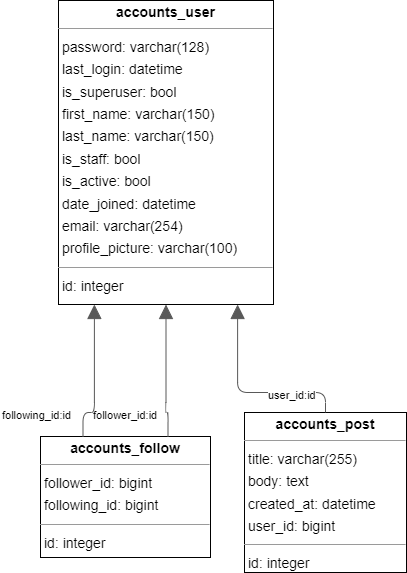

The diagram above was exported from draw.io. Its source (the exported page's mxGraphModel, read from the mxfile embedded in the PNG):
<mxGraphModel dx="1428" dy="1017" grid="1" gridSize="10" guides="1" tooltips="1" connect="1" arrows="1" fold="1" page="0" pageScale="1" pageWidth="827" pageHeight="1169" background="none" math="0" shadow="0">
  <root>
    <mxCell id="0" />
    <mxCell id="1" parent="0" />
    <mxCell id="node0" value="&lt;p style=&quot;margin:0px;margin-top:4px;text-align:center;&quot;&gt;&lt;b&gt;accounts_follow&lt;/b&gt;&lt;/p&gt;&lt;hr size=&quot;1&quot;/&gt;&lt;p style=&quot;margin:0 0 0 4px;line-height:1.6;&quot;&gt; follower_id: bigint&lt;br/&gt; following_id: bigint&lt;/p&gt;&lt;hr size=&quot;1&quot;/&gt;&lt;p style=&quot;margin:0 0 0 4px;line-height:1.6;&quot;&gt; id: integer&lt;/p&gt;" style="verticalAlign=top;align=left;overflow=fill;fontSize=14;fontFamily=Helvetica;html=1;rounded=0;shadow=0;comic=0;labelBackgroundColor=none;strokeWidth=1;" parent="1" vertex="1">
      <mxGeometry x="-108" y="284" width="170" height="121" as="geometry" />
    </mxCell>
    <mxCell id="node1" value="&lt;p style=&quot;margin:0px;margin-top:4px;text-align:center;&quot;&gt;&lt;b&gt;accounts_post&lt;/b&gt;&lt;/p&gt;&lt;hr size=&quot;1&quot;/&gt;&lt;p style=&quot;margin:0 0 0 4px;line-height:1.6;&quot;&gt; title: varchar(255)&lt;br/&gt; body: text&lt;br/&gt; created_at: datetime&lt;br/&gt; user_id: bigint&lt;/p&gt;&lt;hr size=&quot;1&quot;/&gt;&lt;p style=&quot;margin:0 0 0 4px;line-height:1.6;&quot;&gt; id: integer&lt;/p&gt;" style="verticalAlign=top;align=left;overflow=fill;fontSize=14;fontFamily=Helvetica;html=1;rounded=0;shadow=0;comic=0;labelBackgroundColor=none;strokeWidth=1;" parent="1" vertex="1">
      <mxGeometry x="96" y="260" width="162" height="160" as="geometry" />
    </mxCell>
    <mxCell id="node2" value="&lt;p style=&quot;margin:0px;margin-top:4px;text-align:center;&quot;&gt;&lt;b&gt;accounts_user&lt;/b&gt;&lt;/p&gt;&lt;hr size=&quot;1&quot;/&gt;&lt;p style=&quot;margin:0 0 0 4px;line-height:1.6;&quot;&gt; password: varchar(128)&lt;br/&gt; last_login: datetime&lt;br/&gt; is_superuser: bool&lt;br/&gt; first_name: varchar(150)&lt;br/&gt; last_name: varchar(150)&lt;br/&gt; is_staff: bool&lt;br/&gt; is_active: bool&lt;br/&gt; date_joined: datetime&lt;br/&gt; email: varchar(254)&lt;br/&gt; profile_picture: varchar(100)&lt;/p&gt;&lt;hr size=&quot;1&quot;/&gt;&lt;p style=&quot;margin:0 0 0 4px;line-height:1.6;&quot;&gt; id: integer&lt;/p&gt;" style="verticalAlign=top;align=left;overflow=fill;fontSize=14;fontFamily=Helvetica;html=1;rounded=0;shadow=0;comic=0;labelBackgroundColor=none;strokeWidth=1;" parent="1" vertex="1">
      <mxGeometry x="-90" y="-152" width="215" height="304" as="geometry" />
    </mxCell>
    <mxCell id="edge0" value="" style="html=1;rounded=1;edgeStyle=orthogonalEdgeStyle;dashed=0;startArrow=none;endArrow=block;endSize=12;strokeColor=#595959;exitX=0.750;exitY=0.000;exitDx=0;exitDy=0;entryX=0.500;entryY=1.000;entryDx=0;entryDy=0;" parent="1" source="node0" target="node2" edge="1">
      <mxGeometry width="50" height="50" relative="1" as="geometry">
        <Array as="points">
          <mxPoint x="20" y="260" />
          <mxPoint x="17" y="260" />
        </Array>
      </mxGeometry>
    </mxCell>
    <mxCell id="label2" value="follower_id:id" style="edgeLabel;resizable=0;html=1;align=left;verticalAlign=top;strokeColor=default;" parent="edge0" vertex="1" connectable="0">
      <mxGeometry x="-57" y="250" as="geometry" />
    </mxCell>
    <mxCell id="edge2" value="" style="html=1;rounded=1;edgeStyle=orthogonalEdgeStyle;dashed=0;startArrow=none;endArrow=block;endSize=12;strokeColor=#595959;exitX=0.250;exitY=0.000;exitDx=0;exitDy=0;entryX=0.167;entryY=1.000;entryDx=0;entryDy=0;" parent="1" source="node0" target="node2" edge="1">
      <mxGeometry width="50" height="50" relative="1" as="geometry">
        <Array as="points">
          <mxPoint x="-65" y="260" />
          <mxPoint x="-55" y="260" />
        </Array>
      </mxGeometry>
    </mxCell>
    <mxCell id="label14" value="following_id:id" style="edgeLabel;resizable=0;html=1;align=left;verticalAlign=top;strokeColor=default;" parent="edge2" vertex="1" connectable="0">
      <mxGeometry x="-148" y="250" as="geometry" />
    </mxCell>
    <mxCell id="edge1" value="" style="html=1;rounded=1;edgeStyle=orthogonalEdgeStyle;dashed=0;startArrow=none;endArrow=block;endSize=12;strokeColor=#595959;exitX=0.500;exitY=0.000;exitDx=0;exitDy=0;entryX=0.833;entryY=1.000;entryDx=0;entryDy=0;" parent="1" source="node1" target="node2" edge="1">
      <mxGeometry width="50" height="50" relative="1" as="geometry">
        <Array as="points">
          <mxPoint x="177" y="240" />
          <mxPoint x="89" y="240" />
        </Array>
      </mxGeometry>
    </mxCell>
    <mxCell id="label8" value="user_id:id" style="edgeLabel;resizable=0;html=1;align=left;verticalAlign=top;strokeColor=default;" parent="edge1" vertex="1" connectable="0">
      <mxGeometry x="118" y="230" as="geometry" />
    </mxCell>
  </root>
</mxGraphModel>